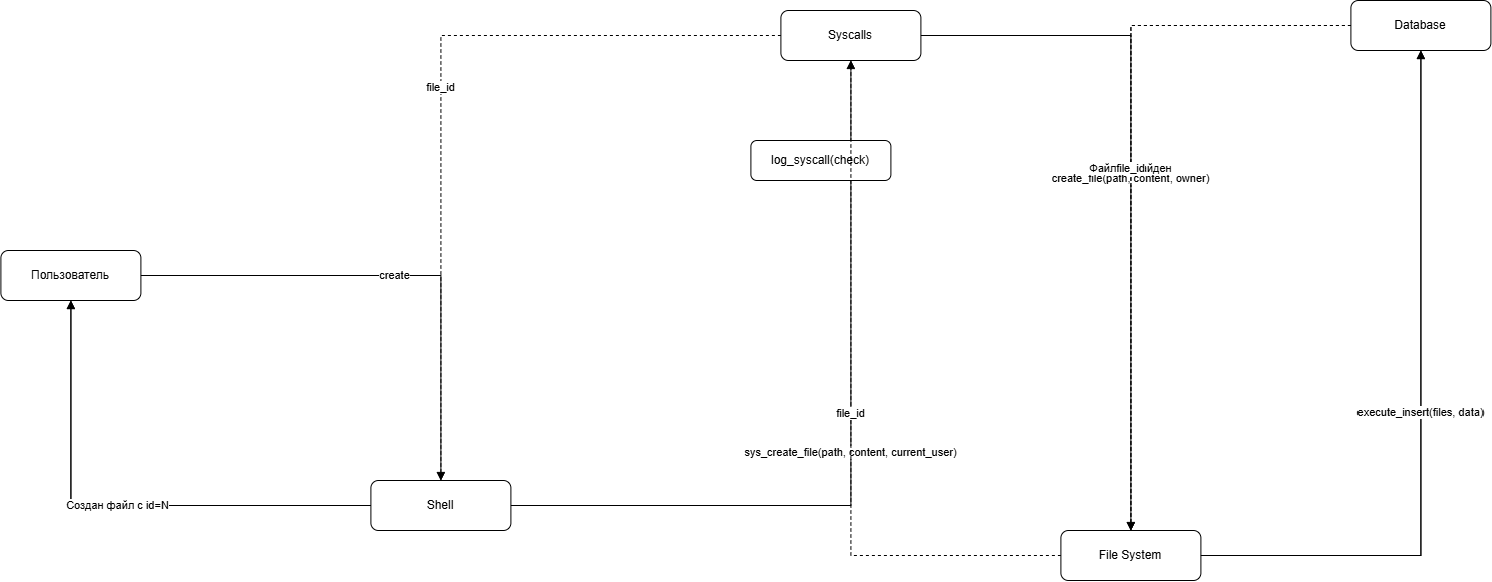

The diagram above was exported from draw.io. Its source (the exported page's mxGraphModel, read from the mxfile embedded in the PNG):
<mxGraphModel dx="2872" dy="1767" grid="1" gridSize="10" guides="1" tooltips="1" connect="1" arrows="1" fold="1" page="1" pageScale="1" pageWidth="1169" pageHeight="827" math="0" shadow="0">
  <root>
    <mxCell id="0" />
    <mxCell id="1" parent="0" />
    <mxCell id="2" parent="1" style="rounded=1;whiteSpace=wrap;html=1;" value="Пользователь" vertex="1">
      <mxGeometry height="50" width="140" x="-390" y="40" as="geometry" />
    </mxCell>
    <mxCell id="3" parent="1" style="rounded=1;whiteSpace=wrap;html=1;" value="Shell" vertex="1">
      <mxGeometry height="50" width="140" x="-20" y="270" as="geometry" />
    </mxCell>
    <mxCell id="4" parent="1" style="rounded=1;whiteSpace=wrap;html=1;" value="Syscalls" vertex="1">
      <mxGeometry height="50" width="140" x="390" y="-200" as="geometry" />
    </mxCell>
    <mxCell id="5" parent="1" style="rounded=1;whiteSpace=wrap;html=1;" value="File System" vertex="1">
      <mxGeometry height="50" width="140" x="670" y="320" as="geometry" />
    </mxCell>
    <mxCell id="6" parent="1" style="rounded=1;whiteSpace=wrap;html=1;" value="Database" vertex="1">
      <mxGeometry height="50" width="140" x="960" y="-210" as="geometry" />
    </mxCell>
    <mxCell id="7" edge="1" parent="1" source="2" style="edgeStyle=orthogonalEdgeStyle;rounded=0;html=1;endArrow=block;" target="3" value="create">
      <mxGeometry relative="1" as="geometry" />
    </mxCell>
    <mxCell id="8" edge="1" parent="1" source="3" style="edgeStyle=orthogonalEdgeStyle;rounded=0;html=1;endArrow=block;" target="2" value="Путь и содержимое">
      <mxGeometry relative="1" as="geometry" />
    </mxCell>
    <mxCell id="9" edge="1" parent="1" source="3" style="edgeStyle=orthogonalEdgeStyle;rounded=0;html=1;endArrow=block;" target="4" value="sys_create_file(path, content, current_user)">
      <mxGeometry relative="1" as="geometry" />
    </mxCell>
    <mxCell id="10" parent="1" style="rounded=1;whiteSpace=wrap;html=1;" value="log_syscall(check)" vertex="1">
      <mxGeometry height="40" width="140" x="360" y="-70" as="geometry" />
    </mxCell>
    <mxCell id="11" edge="1" parent="1" source="4" style="edgeStyle=orthogonalEdgeStyle;rounded=0;html=1;endArrow=block;" target="5" value="create_file(path, content, owner)">
      <mxGeometry relative="1" as="geometry" />
    </mxCell>
    <mxCell id="12" edge="1" parent="1" source="5" style="edgeStyle=orthogonalEdgeStyle;rounded=0;html=1;endArrow=block;" target="6" value="execute_select(files, path)">
      <mxGeometry relative="1" as="geometry" />
    </mxCell>
    <mxCell id="13" edge="1" parent="1" source="6" style="edgeStyle=orthogonalEdgeStyle;rounded=0;html=1;dashed=1;endArrow=open;" target="5" value="Файл не найден">
      <mxGeometry relative="1" as="geometry" />
    </mxCell>
    <mxCell id="14" edge="1" parent="1" source="5" style="edgeStyle=orthogonalEdgeStyle;rounded=0;html=1;endArrow=block;" target="6" value="execute_insert(files, data)">
      <mxGeometry relative="1" as="geometry" />
    </mxCell>
    <mxCell id="15" edge="1" parent="1" source="6" style="edgeStyle=orthogonalEdgeStyle;rounded=0;html=1;dashed=1;endArrow=open;" target="5" value="file_id">
      <mxGeometry relative="1" as="geometry" />
    </mxCell>
    <mxCell id="16" edge="1" parent="1" source="5" style="edgeStyle=orthogonalEdgeStyle;rounded=0;html=1;dashed=1;endArrow=open;" target="4" value="file_id">
      <mxGeometry relative="1" as="geometry" />
    </mxCell>
    <mxCell id="17" edge="1" parent="1" source="4" style="edgeStyle=orthogonalEdgeStyle;rounded=0;html=1;dashed=1;endArrow=open;" target="3" value="file_id">
      <mxGeometry relative="1" as="geometry" />
    </mxCell>
    <mxCell id="18" edge="1" parent="1" source="3" style="edgeStyle=orthogonalEdgeStyle;rounded=0;html=1;endArrow=block;" target="2" value="Создан файл с id=N">
      <mxGeometry relative="1" as="geometry" />
    </mxCell>
  </root>
</mxGraphModel>